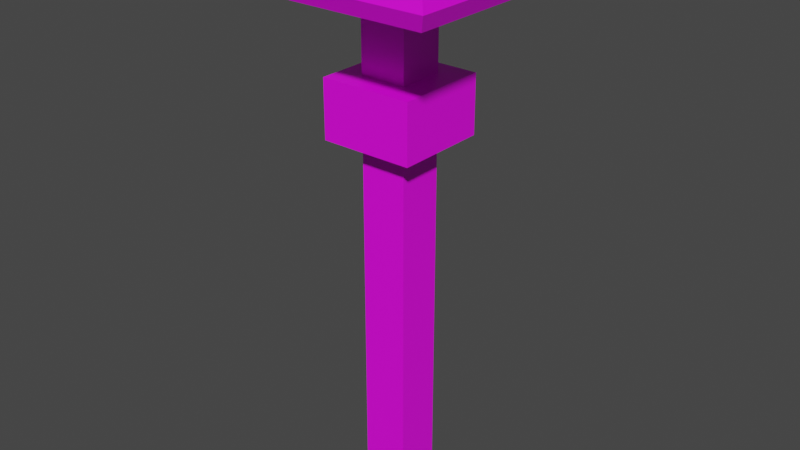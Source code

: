# Source: Platform_15.blend  (saved by Blender 4.0.36; exported with 4.5.12 LTS)
import bpy
from mathutils import Matrix  # noqa: F401  (used for matrix-valued properties, if any)

bpy.ops.wm.read_factory_settings(use_empty=True)
scene = bpy.context.scene
scene.name = 'Scene'

# ---- collections
col_collection = bpy.data.collections.new('Collection'); scene.collection.children.link(col_collection)

# ---- images (referenced by path relative to the original .blend; pixels are not part of the script)
import os
ASSET_DIR = os.environ.get("B2B_ASSET_DIR", "")  # directory of the original .blend (textures are referenced by path, not embedded)
HERE = os.path.dirname(os.path.abspath(__file__))  # packed textures are extracted next to this script under _unpacked/

def load_image(name, relpath, width, height, colorspace="sRGB"):
    """Load a texture the original file referenced (path relative to the .blend, or extracted next to this script)."""
    p = next((c for c in (os.path.join(HERE, relpath), os.path.join(ASSET_DIR, relpath)) if relpath and os.path.exists(c)), "")
    if p:
        img = bpy.data.images.load(p, check_existing=True)
        img.name = name
    else:  # same state as the original file: an image datablock whose file is absent (Cycles renders it pink)
        img = bpy.data.images.new(name, width, height)
        img.source = "FILE"
        img.filepath = "//" + (relpath or name)
    img.colorspace_settings.name = colorspace
    return img
img_platform_15_png = load_image('Platform_15.png', 'Platform_15.png', 1024, 1024, 'sRGB')

# ---- materials (node trees are filled in below, after node groups)
mat_material = bpy.data.materials.new('Material')
mat_material.alpha_threshold = 0.0
mat_material.use_transparent_shadow = False
mat_material.roughness = 0.5
mat_material.line_color = (0.0, 0.0, 0.0, 1.0)

# ---- material node trees
mat_material.use_nodes = True; mat_material.node_tree.nodes.clear()
_N = mat_material.node_tree.nodes; _L = mat_material.node_tree.links
n0 = _N.new('ShaderNodeOutputMaterial'); n0.name = 'Material Output'; n0.location = (300, 300)
n1 = _N.new('ShaderNodeBsdfPrincipled'); n1.name = 'Principled BSDF'; n1.location = (10, 300)
n1.distribution = 'GGX'
n1.subsurface_method = 'RANDOM_WALK_SKIN'
n1.inputs[3].default_value = 1.45
n1.inputs[27].default_value = (0.0, 0.0, 0.0, 1.0)
n1.inputs[28].default_value = 1.0
n2 = _N.new('ShaderNodeTexImage'); n2.name = 'Image Texture'; n2.location = (-359, 75)
n2.image = img_platform_15_png
n2.interpolation = 'Closest'
_L.new(n1.outputs[0], n0.inputs[0])
_L.new(n2.outputs[0], n1.inputs[0])
n0.is_active_output = True

# ---- world
world_world = bpy.data.worlds.new('World'); scene.world = world_world
world_world.use_nodes = True; world_world.node_tree.nodes.clear()
_N = world_world.node_tree.nodes; _L = world_world.node_tree.links
n0 = _N.new('ShaderNodeOutputWorld'); n0.name = 'World Output'; n0.location = (300, 300)
n1 = _N.new('ShaderNodeBackground'); n1.name = 'Background'; n1.location = (10, 300)
n1.inputs[0].default_value = (0.05088, 0.05088, 0.05088, 1.0)
_L.new(n1.outputs[0], n0.inputs[0])
n0.is_active_output = True
world_world.color = (0.05088, 0.05088, 0.05088)
world_world.use_sun_shadow = False
world_world.sun_shadow_jitter_overblur = 0.0

# ---- meshes
me_cube = bpy.data.meshes.new('Cube')
me_cube.from_pydata([(-0.8, -0.8, -4.0), (-4.0, -4.0, 3.0), (-0.8, 0.8, -4.0), (-4.0, 4.0, 3.0), (0.8, -0.8, -4.0), (4.0, -4.0, 3.0), (0.8, 0.8, -4.0), (4.0, 4.0, 3.0), (-0.8, -0.8, 2.0), (-0.8, 0.8, 2.0), (0.8, 0.8, 2.0), (0.8, -0.8, 2.0), (-4.0, -4.0, 4.0), (-4.0, 4.0, 4.0), (4.0, 4.0, 4.0), (4.0, -4.0, 4.0), (-0.8, 0.8, 0.0), (-0.8, 0.8, -2.0), (0.8, 0.8, 0.0), (0.8, 0.8, -2.0), (0.8, -0.8, 0.0), (0.8, -0.8, -2.0), (-0.8, -0.8, -2.0), (-0.8, -0.8, 0.0), (-0.8, 0.8, -14.0), (-0.8, -0.8, -14.0), (0.8, 0.8, -14.0), (0.8, -0.8, -14.0), (-1.6, 1.6, -0.02446), (-1.6, 1.6, -2.024), (1.6, 1.6, -0.02446), (1.6, 1.6, -2.024), (1.6, -1.6, -0.02446), (1.6, -1.6, -2.024), (-1.6, -1.6, -2.024), (-1.6, -1.6, -0.02446), (0.0, 0.8, -4.0), (0.0, 4.0, 3.0), (0.0, -0.8, -4.0), (0.0, -4.0, 3.0), (0.0, -0.8, 2.0), (0.0, 0.8, 2.0), (0.0, 4.0, 4.0), (0.0, -4.0, 4.0), (0.0, 0.8, -2.0), (0.0, 0.8, 0.0), (0.0, -0.8, -2.0), (0.0, -0.8, 0.0), (0.0, 0.8, -14.0), (0.0, -0.8, -14.0), (0.0, 1.6, -2.024), (0.0, -1.6, -2.024), (0.0, -1.6, -0.02446), (-0.8, 0.0, -4.0), (-4.0, 0.0, 3.0), (0.8, 0.0, -4.0), (4.0, 0.0, 3.0), (0.8, 0.0, 2.0), (-0.8, 0.0, 2.0), (-4.0, 0.0, 4.0), (4.0, 0.0, 4.0), (-0.8, 0.0, -2.0), (-0.8, 0.0, 0.0), (0.8, 0.0, -2.0), (0.8, 0.0, 0.0), (-0.8, 0.0, -14.0), (0.8, 0.0, -14.0), (-1.6, 0.0, -2.024), (-1.6, 0.0, -0.02446), (1.6, 0.0, -2.024), (1.6, 0.0, -0.02446), (0.0, 0.0, 4.0), (4.0, -3.85, 3.0), (4.0, -3.85, 4.0), (0.0, -3.85, 4.0), (-4.0, -3.85, 3.0), (-4.0, -3.85, 4.0), (3.85, 4.0, 3.0), (3.85, 4.0, 4.0), (3.85, -4.0, 3.0), (3.85, -4.0, 4.0), (3.85, 0.0, 4.0), (3.85, -3.85, 4.0), (-4.0, 3.85, 3.0), (-4.0, 3.85, 4.0), (4.0, 3.85, 3.0), (4.0, 3.85, 4.0), (0.0, 3.85, 4.0), (3.85, 3.85, 4.0), (-3.85, -4.0, 3.0), (-3.85, -4.0, 4.0), (-3.85, 4.0, 3.0), (-3.85, 4.0, 4.0), (-3.85, 0.0, 4.0), (-3.85, -3.85, 4.0), (-3.85, 3.85, 4.0), (-4.2, -4.2, 3.5), (-4.2, 4.2, 3.5), (4.2, -4.2, 3.5), (4.2, 4.2, 3.5), (0.0, 4.2, 3.5), (0.0, -4.2, 3.5), (4.2, 0.0, 3.5), (-4.2, 0.0, 3.5), (4.2, -4.042, 3.5), (-4.2, -4.042, 3.5), (4.042, 4.2, 3.5), (4.042, -4.2, 3.5), (-4.2, 4.042, 3.5), (4.2, 4.042, 3.5), (-4.042, -4.2, 3.5), (-4.042, 4.2, 3.5), (-0.8, 0.8, 0.0), (0.8, 0.8, 0.0), (0.8, -0.8, 0.0), (-0.8, -0.8, 0.0), (-1.6, 1.6, -0.02446), (1.6, 1.6, -0.02446), (1.6, -1.6, -0.02446), (-1.6, -1.6, -0.02446), (0.0, 0.8, 0.0), (0.0, -0.8, 0.0), (0.0, 1.6, -0.02446), (0.0, -1.6, -0.02446), (-0.8, 0.0, 0.0), (0.8, 0.0, 0.0), (-1.6, 0.0, -0.02446), (1.6, 0.0, -0.02446), (-1.6, 1.6, -0.02446), (-1.6, 1.6, -2.024), (1.6, 1.6, -0.02446), (1.6, 1.6, -2.024), (0.0, 1.6, -2.024), (0.0, 1.6, -0.02446), (0.8, 0.8, -7.333), (0.8, 0.8, -10.67), (-0.8, 0.8, -10.67), (-0.8, 0.8, -7.333), (-0.8, -0.8, -10.67), (-0.8, -0.8, -7.333), (0.8, -0.8, -7.333), (0.8, -0.8, -10.67), (0.0, -0.8, -7.333), (0.0, -0.8, -10.67), (0.0, 0.8, -7.333), (0.0, 0.8, -10.67), (0.8, 0.0, -7.333), (0.8, 0.0, -10.67), (-0.8, 0.0, -7.333), (-0.8, 0.0, -10.67)], [], [(9, 83, 3), (10, 77, 7), (11, 72, 5), (8, 89, 1), (105, 96, 12, 76), (94, 76, 12, 90), (107, 98, 15, 80), (111, 97, 13, 92), (109, 99, 14, 86), (33, 32, 52, 51), (141, 143, 49, 27), (4, 21, 46, 38), (22, 46, 51, 34), (2, 17, 44, 36), (19, 44, 50, 31), (106, 100, 42, 78), (110, 101, 43, 90), (82, 74, 43, 80), (16, 9, 41, 45), (20, 11, 40, 47), (136, 145, 48, 24), (11, 79, 39, 40), (9, 91, 37, 41), (88, 87, 71, 81), (17, 61, 67, 29), (31, 30, 70, 69), (34, 35, 68, 67), (135, 147, 66, 26), (138, 149, 65, 25), (6, 19, 63, 55), (21, 63, 69, 33), (0, 22, 61, 53), (104, 102, 60, 73), (95, 84, 59, 93), (23, 8, 58, 62), (18, 10, 57, 64), (108, 103, 59, 84), (10, 85, 56, 57), (8, 75, 54, 58), (8, 1, 75), (98, 104, 73, 15), (81, 71, 74, 82), (61, 22, 34, 67), (69, 70, 32, 33), (147, 141, 27, 66), (55, 63, 21, 4), (93, 59, 76, 94), (64, 57, 11, 20), (103, 105, 76, 59), (57, 56, 72, 11), (60, 81, 82, 73), (86, 88, 81, 60), (11, 5, 79), (73, 82, 80, 15), (99, 106, 78, 14), (46, 21, 33, 51), (36, 44, 19, 6), (101, 107, 80, 43), (45, 41, 10, 18), (145, 135, 26, 48), (41, 37, 77, 10), (14, 78, 88, 86), (10, 7, 85), (97, 108, 84, 13), (92, 13, 84, 95), (78, 42, 87, 88), (67, 68, 28, 29), (149, 136, 24, 65), (63, 19, 31, 69), (53, 61, 17, 2), (102, 109, 86, 60), (62, 58, 9, 16), (58, 54, 83, 9), (42, 92, 95, 87), (71, 93, 94, 74), (87, 95, 93, 71), (9, 3, 91), (96, 110, 90, 12), (51, 52, 35, 34), (143, 138, 25, 49), (38, 46, 22, 0), (44, 17, 29, 50), (100, 111, 92, 42), (74, 94, 90, 43), (47, 40, 8, 23), (40, 39, 89, 8), (37, 91, 111, 100), (1, 89, 110, 96), (56, 85, 109, 102), (3, 83, 108, 97), (39, 79, 107, 101), (7, 77, 106, 99), (54, 75, 105, 103), (5, 72, 104, 98), (83, 54, 103, 108), (72, 56, 102, 104), (89, 39, 101, 110), (77, 37, 100, 106), (85, 7, 99, 109), (91, 3, 97, 111), (79, 5, 98, 107), (75, 1, 96, 105), (112, 120, 122, 116), (114, 121, 123, 118), (113, 125, 127, 117), (115, 124, 126, 119), (125, 114, 118, 127), (120, 113, 117, 122), (124, 112, 116, 126), (121, 115, 119, 123), (129, 128, 133, 132), (132, 133, 130, 131), (38, 0, 139, 142), (142, 139, 138, 143), (53, 2, 137, 148), (148, 137, 136, 149), (36, 6, 134, 144), (144, 134, 135, 145), (55, 4, 140, 146), (146, 140, 141, 147), (0, 53, 148, 139), (139, 148, 149, 138), (6, 55, 146, 134), (134, 146, 147, 135), (2, 36, 144, 137), (137, 144, 145, 136), (4, 38, 142, 140), (140, 142, 143, 141)])
_uv = me_cube.uv_layers.new(name='UVMap')
_uv.uv.foreach_set('vector', [0.2305, 0.7656, 0.1328, 0.8555, 0.1328, 0.8633, 0.2773, 0.7656, 0.3672, 0.8633, 0.375, 0.8633, 0.2773, 0.7188, 0.375, 0.6289, 0.375, 0.6211, 0.2305, 0.7188, 0.1406, 0.6211, 0.1328, 0.6211, 0.7812, 0.9922, 0.7812, 1.0, 0.7539, 0.9883, 0.7539, 0.9805, 0.8164, 0.9922, 0.8164, 1.0, 0.8047, 1.0, 0.8047, 0.9922, 0.7773, 0.5234, 0.7773, 0.5117, 0.8125, 0.5234, 0.8125, 0.5352, 0.7773, 0.9922, 0.7773, 1.0, 0.75, 0.9883, 0.75, 0.9805, 0.7812, 0.5195, 0.7812, 0.5078, 0.8125, 0.5234, 0.8125, 0.5312, 0.7422, 0.6797, 0.8164, 0.6797, 0.8164, 0.7617, 0.7422, 0.7617, 0.6953, 0.9297, 0.6953, 0.9648, 0.5469, 0.9648, 0.5469, 0.9297, 0.5742, 0.9297, 0.6523, 0.9297, 0.6523, 0.9648, 0.5742, 0.9648, 0.8164, 0.8281, 0.8164, 0.7617, 0.7461, 0.7617, 0.7461, 0.8984, 0.5742, 1.0, 0.6523, 1.0, 0.6523, 0.9648, 0.5742, 0.9648, 0.7461, 0.6953, 0.7461, 0.7617, 0.8164, 0.7617, 0.8164, 0.625, 0.7773, 0.5156, 0.7773, 0.7539, 0.75, 0.7539, 0.75, 0.5273, 0.7773, 0.9883, 0.7773, 0.7578, 0.8125, 0.7578, 0.8125, 0.9766, 0.8164, 0.5078, 0.8164, 0.7695, 0.8047, 0.7695, 0.8047, 0.5078, 0.5547, 1.0, 0.6562, 1.0, 0.6562, 0.9648, 0.5547, 0.9648, 0.5547, 0.9297, 0.6562, 0.9297, 0.6562, 0.9648, 0.5547, 0.9648, 0.6953, 1.0, 0.6953, 0.9648, 0.5469, 0.9648, 0.5469, 1.0, 0.2773, 0.7188, 0.3672, 0.6211, 0.2539, 0.6211, 0.2539, 0.7188, 0.2305, 0.7656, 0.1406, 0.8633, 0.2539, 0.8633, 0.2539, 0.7656, 0.4883, 0.5117, 0.4883, 0.7461, 0.2539, 0.7461, 0.2539, 0.5117, 0.8164, 0.8281, 0.8164, 0.7617, 0.7461, 0.7617, 0.7461, 0.8984, 0.7422, 0.6797, 0.8164, 0.6797, 0.8164, 0.7617, 0.7422, 0.7617, 0.7422, 0.8438, 0.8164, 0.8438, 0.8164, 0.7617, 0.7422, 0.7617, 0.6953, 0.9297, 0.6953, 0.9648, 0.5469, 0.9648, 0.5469, 0.9297, 0.6953, 1.0, 0.6953, 0.9648, 0.5469, 0.9648, 0.5469, 1.0, 0.5742, 0.9297, 0.6523, 0.9297, 0.6523, 0.9648, 0.5742, 0.9648, 0.7461, 0.6953, 0.7461, 0.7617, 0.8164, 0.7617, 0.8164, 0.625, 0.5742, 1.0, 0.6523, 1.0, 0.6523, 0.9648, 0.5742, 0.9648, 0.7812, 0.9883, 0.7812, 0.7539, 0.8125, 0.7539, 0.8125, 0.9766, 0.8047, 0.5156, 0.8164, 0.5156, 0.8164, 0.7578, 0.8047, 0.7578, 0.5547, 1.0, 0.6562, 1.0, 0.6562, 0.9648, 0.5547, 0.9648, 0.5547, 0.9297, 0.6562, 0.9297, 0.6562, 0.9648, 0.5547, 0.9648, 0.7812, 0.5156, 0.7812, 0.7539, 0.7539, 0.7539, 0.7539, 0.5273, 0.2773, 0.7656, 0.375, 0.8555, 0.375, 0.7422, 0.2773, 0.7422, 0.2305, 0.7188, 0.1328, 0.6289, 0.1328, 0.7422, 0.2305, 0.7422, 0.2305, 0.7188, 0.1328, 0.6211, 0.1328, 0.6289, 0.7812, 1.0, 0.7812, 0.9883, 0.8125, 0.9766, 0.8125, 0.9844, 0.2539, 0.5117, 0.2539, 0.7461, 0.0, 0.7461, 0.0, 0.5117, 0.8164, 0.7617, 0.8164, 0.6953, 0.7461, 0.625, 0.7461, 0.7617, 0.7422, 0.7617, 0.8164, 0.7617, 0.8164, 0.8438, 0.7422, 0.8438, 0.6953, 0.9648, 0.6953, 1.0, 0.5469, 1.0, 0.5469, 0.9648, 0.5742, 0.9648, 0.6523, 0.9648, 0.6523, 1.0, 0.5742, 1.0, 0.8047, 0.7578, 0.8164, 0.7578, 0.8164, 1.0, 0.8047, 1.0, 0.5547, 0.9648, 0.6562, 0.9648, 0.6562, 1.0, 0.5547, 1.0, 0.7812, 0.7539, 0.7812, 0.9922, 0.7539, 0.9805, 0.7539, 0.7539, 0.2773, 0.7422, 0.375, 0.7422, 0.375, 0.6289, 0.2773, 0.7188, 0.8047, 0.7344, 0.8164, 0.7344, 0.8164, 0.9922, 0.8047, 0.9922, 0.8047, 0.5078, 0.8164, 0.5078, 0.8164, 0.7344, 0.8047, 0.7344, 0.2773, 0.7188, 0.375, 0.6211, 0.3672, 0.6211, 0.8047, 0.9922, 0.8164, 0.9922, 0.8164, 1.0, 0.8047, 1.0, 0.7773, 0.5078, 0.7773, 0.5156, 0.75, 0.5273, 0.75, 0.5195, 0.8164, 0.7617, 0.8164, 0.6953, 0.7461, 0.625, 0.7461, 0.7617, 0.5742, 0.9648, 0.6523, 0.9648, 0.6523, 0.9297, 0.5742, 0.9297, 0.7773, 0.7578, 0.7773, 0.5234, 0.8125, 0.5352, 0.8125, 0.7578, 0.5547, 0.9648, 0.6562, 0.9648, 0.6562, 0.9297, 0.5547, 0.9297, 0.6953, 0.9648, 0.6953, 0.9297, 0.5469, 0.9297, 0.5469, 0.9648, 0.2539, 0.7656, 0.2539, 0.8633, 0.3672, 0.8633, 0.2773, 0.7656, 0.8164, 0.5078, 0.8164, 0.5195, 0.8047, 0.5195, 0.8047, 0.5078, 0.2773, 0.7656, 0.375, 0.8633, 0.375, 0.8555, 0.7812, 0.5078, 0.7812, 0.5156, 0.7539, 0.5273, 0.7539, 0.5195, 0.8047, 0.5078, 0.8164, 0.5078, 0.8164, 0.5156, 0.8047, 0.5156, 0.8164, 0.5195, 0.8164, 0.7656, 0.8047, 0.7656, 0.8047, 0.5195, 0.7422, 0.7617, 0.8164, 0.7617, 0.8164, 0.6797, 0.7422, 0.6797, 0.6953, 0.9648, 0.6953, 0.9297, 0.5469, 0.9297, 0.5469, 0.9648, 0.7461, 0.7617, 0.7461, 0.8281, 0.8164, 0.8984, 0.8164, 0.7617, 0.5742, 0.9648, 0.6523, 0.9648, 0.6523, 0.9297, 0.5742, 0.9297, 0.7812, 0.7539, 0.7812, 0.5195, 0.8125, 0.5312, 0.8125, 0.7539, 0.5547, 0.9648, 0.6562, 0.9648, 0.6562, 0.9297, 0.5547, 0.9297, 0.2305, 0.7422, 0.1328, 0.7422, 0.1328, 0.8555, 0.2305, 0.7656, 0.8164, 0.7656, 0.8164, 1.0, 0.8047, 1.0, 0.8047, 0.7656, 0.2539, 0.7461, 0.2539, 1.0, 0.0, 1.0, 0.0, 0.7461, 0.4883, 0.7461, 0.4883, 1.0, 0.2539, 1.0, 0.2539, 0.7461, 0.2305, 0.7656, 0.1328, 0.8633, 0.1406, 0.8633, 0.7773, 1.0, 0.7773, 0.9883, 0.8125, 0.9766, 0.8125, 0.9883, 0.7422, 0.7617, 0.8164, 0.7617, 0.8164, 0.8438, 0.7422, 0.8438, 0.6953, 0.9648, 0.6953, 1.0, 0.5469, 1.0, 0.5469, 0.9648, 0.5742, 0.9648, 0.6523, 0.9648, 0.6523, 1.0, 0.5742, 1.0, 0.7461, 0.7617, 0.7461, 0.8281, 0.8164, 0.8984, 0.8164, 0.7617, 0.7773, 0.7539, 0.7773, 0.9922, 0.75, 0.9805, 0.75, 0.7539, 0.8164, 0.7695, 0.8164, 0.9922, 0.8047, 0.9922, 0.8047, 0.7695, 0.5547, 0.9648, 0.6562, 0.9648, 0.6562, 1.0, 0.5547, 1.0, 0.2539, 0.7188, 0.2539, 0.6211, 0.1406, 0.6211, 0.2305, 0.7188, 0.8086, 0.7539, 0.8086, 0.9805, 0.7773, 0.9922, 0.7773, 0.7539, 0.7461, 0.9883, 0.7461, 0.9766, 0.7773, 0.9883, 0.7773, 1.0, 0.7539, 0.7539, 0.7539, 0.5312, 0.7812, 0.5195, 0.7812, 0.7539, 0.8125, 0.5195, 0.8125, 0.5273, 0.7812, 0.5156, 0.7812, 0.5078, 0.7461, 0.7578, 0.7461, 0.5352, 0.7773, 0.5234, 0.7773, 0.7578, 0.8086, 0.5195, 0.8086, 0.5273, 0.7773, 0.5156, 0.7773, 0.5078, 0.8125, 0.7539, 0.8125, 0.9805, 0.7812, 0.9922, 0.7812, 0.7539, 0.7539, 0.9844, 0.7539, 0.9766, 0.7812, 0.9883, 0.7812, 1.0, 0.8125, 0.5273, 0.8125, 0.7539, 0.7812, 0.7539, 0.7812, 0.5156, 0.7539, 0.9766, 0.7539, 0.7539, 0.7812, 0.7539, 0.7812, 0.9883, 0.7461, 0.9766, 0.7461, 0.7578, 0.7773, 0.7578, 0.7773, 0.9883, 0.8086, 0.5273, 0.8086, 0.7539, 0.7773, 0.7539, 0.7773, 0.5156, 0.7539, 0.5312, 0.7539, 0.5234, 0.7812, 0.5078, 0.7812, 0.5195, 0.8086, 0.9805, 0.8086, 0.9883, 0.7773, 1.0, 0.7773, 0.9922, 0.7461, 0.5352, 0.7461, 0.5234, 0.7773, 0.5117, 0.7773, 0.5234, 0.8125, 0.9805, 0.8125, 0.9883, 0.7812, 1.0, 0.7812, 0.9922, 0.8164, 0.6953, 0.8164, 0.7617, 0.7461, 0.7617, 0.7461, 0.625, 0.7461, 0.8281, 0.7461, 0.7617, 0.8164, 0.7617, 0.8164, 0.8984, 0.7461, 0.8281, 0.7461, 0.7617, 0.8164, 0.7617, 0.8164, 0.8984, 0.8164, 0.6953, 0.8164, 0.7617, 0.7461, 0.7617, 0.7461, 0.625, 0.7461, 0.7617, 0.7461, 0.6953, 0.8164, 0.625, 0.8164, 0.7617, 0.8164, 0.7617, 0.8164, 0.8281, 0.7461, 0.8984, 0.7461, 0.7617, 0.8164, 0.7617, 0.8164, 0.8281, 0.7461, 0.8984, 0.7461, 0.7617, 0.7461, 0.7617, 0.7461, 0.6953, 0.8164, 0.625, 0.8164, 0.7617, 0.7422, 0.8438, 0.8164, 0.8438, 0.8164, 0.7617, 0.7422, 0.7617, 0.7422, 0.7617, 0.8164, 0.7617, 0.8164, 0.6797, 0.7422, 0.6797, 0.6953, 0.9648, 0.6953, 1.0, 0.5469, 1.0, 0.5469, 0.9648, 0.6953, 0.9648, 0.6953, 1.0, 0.5469, 1.0, 0.5469, 0.9648, 0.6953, 0.9648, 0.6953, 0.9297, 0.5469, 0.9297, 0.5469, 0.9648, 0.6953, 0.9648, 0.6953, 0.9297, 0.5469, 0.9297, 0.5469, 0.9648, 0.6953, 0.9648, 0.6953, 0.9297, 0.5469, 0.9297, 0.5469, 0.9648, 0.6953, 0.9648, 0.6953, 0.9297, 0.5469, 0.9297, 0.5469, 0.9648, 0.6953, 0.9648, 0.6953, 1.0, 0.5469, 1.0, 0.5469, 0.9648, 0.6953, 0.9648, 0.6953, 1.0, 0.5469, 1.0, 0.5469, 0.9648, 0.6953, 1.0, 0.6953, 0.9648, 0.5469, 0.9648, 0.5469, 1.0, 0.6953, 1.0, 0.6953, 0.9648, 0.5469, 0.9648, 0.5469, 1.0, 0.6953, 0.9297, 0.6953, 0.9648, 0.5469, 0.9648, 0.5469, 0.9297, 0.6953, 0.9297, 0.6953, 0.9648, 0.5469, 0.9648, 0.5469, 0.9297, 0.6953, 1.0, 0.6953, 0.9648, 0.5469, 0.9648, 0.5469, 1.0, 0.6953, 1.0, 0.6953, 0.9648, 0.5469, 0.9648, 0.5469, 1.0, 0.6953, 0.9297, 0.6953, 0.9648, 0.5469, 0.9648, 0.5469, 0.9297, 0.6953, 0.9297, 0.6953, 0.9648, 0.5469, 0.9648, 0.5469, 0.9297])
me_cube.materials.append(mat_material)
me_cube.use_mirror_vertex_groups = False
me_cube.update()

# ---- objects
ob_platform_15 = bpy.data.objects.new('Platform_15', me_cube)

# ---- transforms, parenting, visibility, modifiers, constraints
ob_platform_15.location = (0.0, 0.0, 0.0)
ob_platform_15.lock_rotations_4d = False
ob_platform_15.empty_display_type = 'ARROWS'
ob_platform_15.lineart.crease_threshold = 0.0

# ---- collection membership
col_collection.objects.link(ob_platform_15)

# ---- scene / render settings (as saved in the file)
scene.frame_start = 1; scene.frame_end = 250; scene.frame_set(1)
scene.render.engine = 'BLENDER_EEVEE_NEXT'
scene.cycles.sampling_pattern = 'TABULATED_SOBOL'
scene.cycles.use_light_tree = False
scene.view_settings.view_transform = 'Filmic'
bpy.context.view_layer.update()

# ---- added for rendering (the .blend has no active camera and no usable light): camera, sun
cam_auto = bpy.data.cameras.new('AutoCamera')
cam_auto.lens = 50.0
cam_auto.sensor_width = 36.0
cam_auto.clip_end = 1000.0
ob_auto_camera = bpy.data.objects.new('AutoCamera', cam_auto)
scene.collection.objects.link(ob_auto_camera)
ob_auto_camera.location = (19.954, -23.9448, 10.9632)
ob_auto_camera.rotation_euler = (1.09748, -7.21219e-08, 0.694738)
scene.camera = ob_auto_camera
light_auto_sun = bpy.data.lights.new('AutoSun', 'SUN')
light_auto_sun.energy = 3.0
light_auto_sun.angle = 0.0523599
ob_auto_sun = bpy.data.objects.new('AutoSun', light_auto_sun)
scene.collection.objects.link(ob_auto_sun)
ob_auto_sun.rotation_euler = (0.872665, 0.174533, 0.523599)
bpy.context.view_layer.update()
